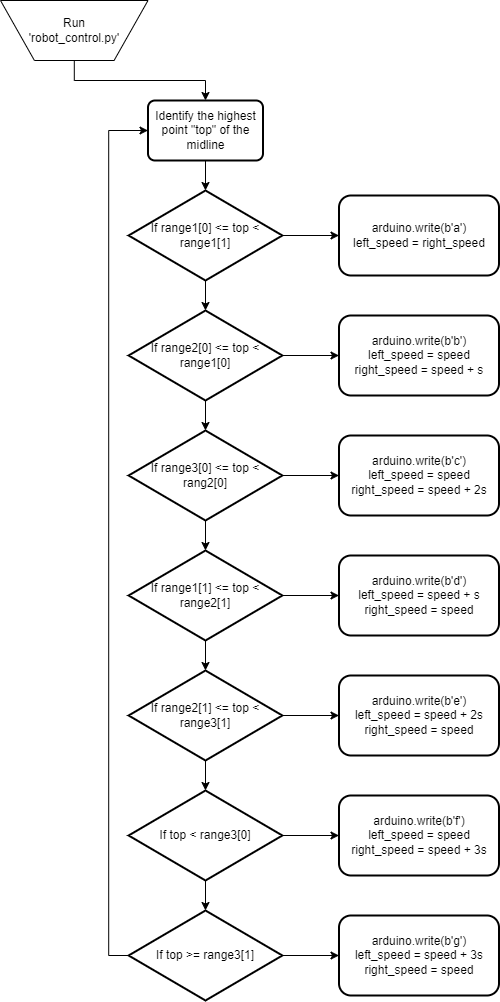

The diagram above was exported from draw.io. Its source (the exported page's mxGraphModel, read from the mxfile embedded in the PNG):
<mxGraphModel dx="1564" dy="1020" grid="0" gridSize="10" guides="1" tooltips="1" connect="1" arrows="1" fold="1" page="1" pageScale="1" pageWidth="827" pageHeight="1169" math="0" shadow="0">
  <root>
    <mxCell id="WIyWlLk6GJQsqaUBKTNV-0" />
    <mxCell id="WIyWlLk6GJQsqaUBKTNV-1" parent="WIyWlLk6GJQsqaUBKTNV-0" />
    <mxCell id="axT5r1fVvVAvVwBIOI76-21" value="" style="edgeStyle=orthogonalEdgeStyle;rounded=0;orthogonalLoop=1;jettySize=auto;html=1;" edge="1" parent="WIyWlLk6GJQsqaUBKTNV-1" source="axT5r1fVvVAvVwBIOI76-2" target="axT5r1fVvVAvVwBIOI76-4">
      <mxGeometry relative="1" as="geometry" />
    </mxCell>
    <mxCell id="axT5r1fVvVAvVwBIOI76-2" value="Identify the highest point &quot;top&quot; of the midline" style="rounded=1;whiteSpace=wrap;html=1;absoluteArcSize=1;arcSize=14;strokeWidth=2;" vertex="1" parent="WIyWlLk6GJQsqaUBKTNV-1">
      <mxGeometry x="283.5" y="174" width="115" height="60" as="geometry" />
    </mxCell>
    <mxCell id="axT5r1fVvVAvVwBIOI76-36" style="edgeStyle=orthogonalEdgeStyle;rounded=0;orthogonalLoop=1;jettySize=auto;html=1;entryX=0.5;entryY=0;entryDx=0;entryDy=0;" edge="1" parent="WIyWlLk6GJQsqaUBKTNV-1" source="axT5r1fVvVAvVwBIOI76-3" target="axT5r1fVvVAvVwBIOI76-2">
      <mxGeometry relative="1" as="geometry" />
    </mxCell>
    <mxCell id="axT5r1fVvVAvVwBIOI76-3" value="Run &lt;br&gt;'robot_control.py'" style="verticalLabelPosition=middle;verticalAlign=middle;html=1;shape=trapezoid;perimeter=trapezoidPerimeter;whiteSpace=wrap;size=0.23;arcSize=10;flipV=1;labelPosition=center;align=center;" vertex="1" parent="WIyWlLk6GJQsqaUBKTNV-1">
      <mxGeometry x="136" y="74" width="147.5" height="60" as="geometry" />
    </mxCell>
    <mxCell id="axT5r1fVvVAvVwBIOI76-12" value="" style="edgeStyle=orthogonalEdgeStyle;rounded=0;orthogonalLoop=1;jettySize=auto;html=1;" edge="1" parent="WIyWlLk6GJQsqaUBKTNV-1" source="axT5r1fVvVAvVwBIOI76-4" target="axT5r1fVvVAvVwBIOI76-11">
      <mxGeometry relative="1" as="geometry" />
    </mxCell>
    <mxCell id="axT5r1fVvVAvVwBIOI76-22" value="" style="edgeStyle=orthogonalEdgeStyle;rounded=0;orthogonalLoop=1;jettySize=auto;html=1;" edge="1" parent="WIyWlLk6GJQsqaUBKTNV-1" source="axT5r1fVvVAvVwBIOI76-4" target="axT5r1fVvVAvVwBIOI76-5">
      <mxGeometry relative="1" as="geometry" />
    </mxCell>
    <mxCell id="axT5r1fVvVAvVwBIOI76-4" value="If range1[0] &amp;lt;= top &amp;lt; range1[1]" style="strokeWidth=2;html=1;shape=mxgraph.flowchart.decision;whiteSpace=wrap;" vertex="1" parent="WIyWlLk6GJQsqaUBKTNV-1">
      <mxGeometry x="264.12" y="264" width="153.75" height="90" as="geometry" />
    </mxCell>
    <mxCell id="axT5r1fVvVAvVwBIOI76-20" value="" style="edgeStyle=orthogonalEdgeStyle;rounded=0;orthogonalLoop=1;jettySize=auto;html=1;" edge="1" parent="WIyWlLk6GJQsqaUBKTNV-1" source="axT5r1fVvVAvVwBIOI76-5" target="axT5r1fVvVAvVwBIOI76-14">
      <mxGeometry relative="1" as="geometry" />
    </mxCell>
    <mxCell id="axT5r1fVvVAvVwBIOI76-23" value="" style="edgeStyle=orthogonalEdgeStyle;rounded=0;orthogonalLoop=1;jettySize=auto;html=1;" edge="1" parent="WIyWlLk6GJQsqaUBKTNV-1" source="axT5r1fVvVAvVwBIOI76-5" target="axT5r1fVvVAvVwBIOI76-6">
      <mxGeometry relative="1" as="geometry" />
    </mxCell>
    <mxCell id="axT5r1fVvVAvVwBIOI76-5" value="If range2[0] &amp;lt;= top &amp;lt; range1[0]" style="strokeWidth=2;html=1;shape=mxgraph.flowchart.decision;whiteSpace=wrap;" vertex="1" parent="WIyWlLk6GJQsqaUBKTNV-1">
      <mxGeometry x="264.12" y="384" width="153.75" height="90" as="geometry" />
    </mxCell>
    <mxCell id="axT5r1fVvVAvVwBIOI76-24" value="" style="edgeStyle=orthogonalEdgeStyle;rounded=0;orthogonalLoop=1;jettySize=auto;html=1;" edge="1" parent="WIyWlLk6GJQsqaUBKTNV-1" source="axT5r1fVvVAvVwBIOI76-6" target="axT5r1fVvVAvVwBIOI76-7">
      <mxGeometry relative="1" as="geometry" />
    </mxCell>
    <mxCell id="axT5r1fVvVAvVwBIOI76-30" value="" style="edgeStyle=orthogonalEdgeStyle;rounded=0;orthogonalLoop=1;jettySize=auto;html=1;" edge="1" parent="WIyWlLk6GJQsqaUBKTNV-1" source="axT5r1fVvVAvVwBIOI76-6" target="axT5r1fVvVAvVwBIOI76-15">
      <mxGeometry relative="1" as="geometry" />
    </mxCell>
    <mxCell id="axT5r1fVvVAvVwBIOI76-6" value="If range3[0] &amp;lt;= top &amp;lt; rang2[0]" style="strokeWidth=2;html=1;shape=mxgraph.flowchart.decision;whiteSpace=wrap;" vertex="1" parent="WIyWlLk6GJQsqaUBKTNV-1">
      <mxGeometry x="264.12" y="504" width="153.75" height="90" as="geometry" />
    </mxCell>
    <mxCell id="axT5r1fVvVAvVwBIOI76-25" value="" style="edgeStyle=orthogonalEdgeStyle;rounded=0;orthogonalLoop=1;jettySize=auto;html=1;" edge="1" parent="WIyWlLk6GJQsqaUBKTNV-1" source="axT5r1fVvVAvVwBIOI76-7" target="axT5r1fVvVAvVwBIOI76-8">
      <mxGeometry relative="1" as="geometry" />
    </mxCell>
    <mxCell id="axT5r1fVvVAvVwBIOI76-31" value="" style="edgeStyle=orthogonalEdgeStyle;rounded=0;orthogonalLoop=1;jettySize=auto;html=1;" edge="1" parent="WIyWlLk6GJQsqaUBKTNV-1" source="axT5r1fVvVAvVwBIOI76-7" target="axT5r1fVvVAvVwBIOI76-16">
      <mxGeometry relative="1" as="geometry" />
    </mxCell>
    <mxCell id="axT5r1fVvVAvVwBIOI76-7" value="If range1[1] &amp;lt;= top &amp;lt; range2[1]" style="strokeWidth=2;html=1;shape=mxgraph.flowchart.decision;whiteSpace=wrap;" vertex="1" parent="WIyWlLk6GJQsqaUBKTNV-1">
      <mxGeometry x="264.12" y="624" width="153.75" height="90" as="geometry" />
    </mxCell>
    <mxCell id="axT5r1fVvVAvVwBIOI76-26" value="" style="edgeStyle=orthogonalEdgeStyle;rounded=0;orthogonalLoop=1;jettySize=auto;html=1;" edge="1" parent="WIyWlLk6GJQsqaUBKTNV-1" source="axT5r1fVvVAvVwBIOI76-8" target="axT5r1fVvVAvVwBIOI76-9">
      <mxGeometry relative="1" as="geometry" />
    </mxCell>
    <mxCell id="axT5r1fVvVAvVwBIOI76-32" value="" style="edgeStyle=orthogonalEdgeStyle;rounded=0;orthogonalLoop=1;jettySize=auto;html=1;" edge="1" parent="WIyWlLk6GJQsqaUBKTNV-1" source="axT5r1fVvVAvVwBIOI76-8" target="axT5r1fVvVAvVwBIOI76-17">
      <mxGeometry relative="1" as="geometry" />
    </mxCell>
    <mxCell id="axT5r1fVvVAvVwBIOI76-8" value="If range2[1] &amp;lt;= top &amp;lt; range3[1]" style="strokeWidth=2;html=1;shape=mxgraph.flowchart.decision;whiteSpace=wrap;" vertex="1" parent="WIyWlLk6GJQsqaUBKTNV-1">
      <mxGeometry x="264.12" y="744" width="153.75" height="90" as="geometry" />
    </mxCell>
    <mxCell id="axT5r1fVvVAvVwBIOI76-27" value="" style="edgeStyle=orthogonalEdgeStyle;rounded=0;orthogonalLoop=1;jettySize=auto;html=1;" edge="1" parent="WIyWlLk6GJQsqaUBKTNV-1" source="axT5r1fVvVAvVwBIOI76-9" target="axT5r1fVvVAvVwBIOI76-10">
      <mxGeometry relative="1" as="geometry" />
    </mxCell>
    <mxCell id="axT5r1fVvVAvVwBIOI76-33" value="" style="edgeStyle=orthogonalEdgeStyle;rounded=0;orthogonalLoop=1;jettySize=auto;html=1;" edge="1" parent="WIyWlLk6GJQsqaUBKTNV-1" source="axT5r1fVvVAvVwBIOI76-9" target="axT5r1fVvVAvVwBIOI76-18">
      <mxGeometry relative="1" as="geometry" />
    </mxCell>
    <mxCell id="axT5r1fVvVAvVwBIOI76-9" value="If top &amp;lt; range3[0]" style="strokeWidth=2;html=1;shape=mxgraph.flowchart.decision;whiteSpace=wrap;" vertex="1" parent="WIyWlLk6GJQsqaUBKTNV-1">
      <mxGeometry x="264.12" y="864" width="153.75" height="90" as="geometry" />
    </mxCell>
    <mxCell id="axT5r1fVvVAvVwBIOI76-29" style="edgeStyle=orthogonalEdgeStyle;rounded=0;orthogonalLoop=1;jettySize=auto;html=1;exitX=0;exitY=0.5;exitDx=0;exitDy=0;exitPerimeter=0;entryX=0;entryY=0.5;entryDx=0;entryDy=0;" edge="1" parent="WIyWlLk6GJQsqaUBKTNV-1" source="axT5r1fVvVAvVwBIOI76-10" target="axT5r1fVvVAvVwBIOI76-2">
      <mxGeometry relative="1" as="geometry" />
    </mxCell>
    <mxCell id="axT5r1fVvVAvVwBIOI76-34" value="" style="edgeStyle=orthogonalEdgeStyle;rounded=0;orthogonalLoop=1;jettySize=auto;html=1;" edge="1" parent="WIyWlLk6GJQsqaUBKTNV-1" source="axT5r1fVvVAvVwBIOI76-10" target="axT5r1fVvVAvVwBIOI76-19">
      <mxGeometry relative="1" as="geometry" />
    </mxCell>
    <mxCell id="axT5r1fVvVAvVwBIOI76-10" value="If top &amp;gt;= range3[1]" style="strokeWidth=2;html=1;shape=mxgraph.flowchart.decision;whiteSpace=wrap;" vertex="1" parent="WIyWlLk6GJQsqaUBKTNV-1">
      <mxGeometry x="264.12" y="984" width="153.75" height="90" as="geometry" />
    </mxCell>
    <mxCell id="axT5r1fVvVAvVwBIOI76-11" value="arduino.write(b'a')&lt;br&gt;left_speed = right_speed" style="rounded=1;whiteSpace=wrap;html=1;strokeWidth=2;" vertex="1" parent="WIyWlLk6GJQsqaUBKTNV-1">
      <mxGeometry x="474.5" y="269" width="160" height="80" as="geometry" />
    </mxCell>
    <mxCell id="axT5r1fVvVAvVwBIOI76-14" value="arduino.write(b'b')&lt;br&gt;left_speed = speed&lt;br&gt;right_speed = speed + s" style="rounded=1;whiteSpace=wrap;html=1;strokeWidth=2;" vertex="1" parent="WIyWlLk6GJQsqaUBKTNV-1">
      <mxGeometry x="474.5" y="389" width="160" height="80" as="geometry" />
    </mxCell>
    <mxCell id="axT5r1fVvVAvVwBIOI76-15" value="arduino.write(b'c')&lt;br&gt;left_speed = speed&lt;br&gt;right_speed = speed + 2s" style="rounded=1;whiteSpace=wrap;html=1;strokeWidth=2;" vertex="1" parent="WIyWlLk6GJQsqaUBKTNV-1">
      <mxGeometry x="474.5" y="509" width="160" height="80" as="geometry" />
    </mxCell>
    <mxCell id="axT5r1fVvVAvVwBIOI76-16" value="arduino.write(b'd')&lt;br&gt;left_speed = speed + s&lt;br&gt;right_speed = speed" style="rounded=1;whiteSpace=wrap;html=1;strokeWidth=2;" vertex="1" parent="WIyWlLk6GJQsqaUBKTNV-1">
      <mxGeometry x="474.5" y="629" width="160" height="80" as="geometry" />
    </mxCell>
    <mxCell id="axT5r1fVvVAvVwBIOI76-17" value="arduino.write(b'e')&lt;br&gt;left_speed = speed + 2s&lt;br&gt;right_speed = speed" style="rounded=1;whiteSpace=wrap;html=1;strokeWidth=2;" vertex="1" parent="WIyWlLk6GJQsqaUBKTNV-1">
      <mxGeometry x="474.5" y="749" width="160" height="80" as="geometry" />
    </mxCell>
    <mxCell id="axT5r1fVvVAvVwBIOI76-18" value="arduino.write(b'f')&lt;br&gt;left_speed = speed&lt;br&gt;right_speed = speed + 3s" style="rounded=1;whiteSpace=wrap;html=1;strokeWidth=2;" vertex="1" parent="WIyWlLk6GJQsqaUBKTNV-1">
      <mxGeometry x="474.5" y="869" width="160" height="80" as="geometry" />
    </mxCell>
    <mxCell id="axT5r1fVvVAvVwBIOI76-19" value="arduino.write(b'g')&lt;br&gt;left_speed = speed + 3s&lt;br&gt;right_speed = speed" style="rounded=1;whiteSpace=wrap;html=1;strokeWidth=2;" vertex="1" parent="WIyWlLk6GJQsqaUBKTNV-1">
      <mxGeometry x="474.5" y="989" width="160" height="80" as="geometry" />
    </mxCell>
  </root>
</mxGraphModel>